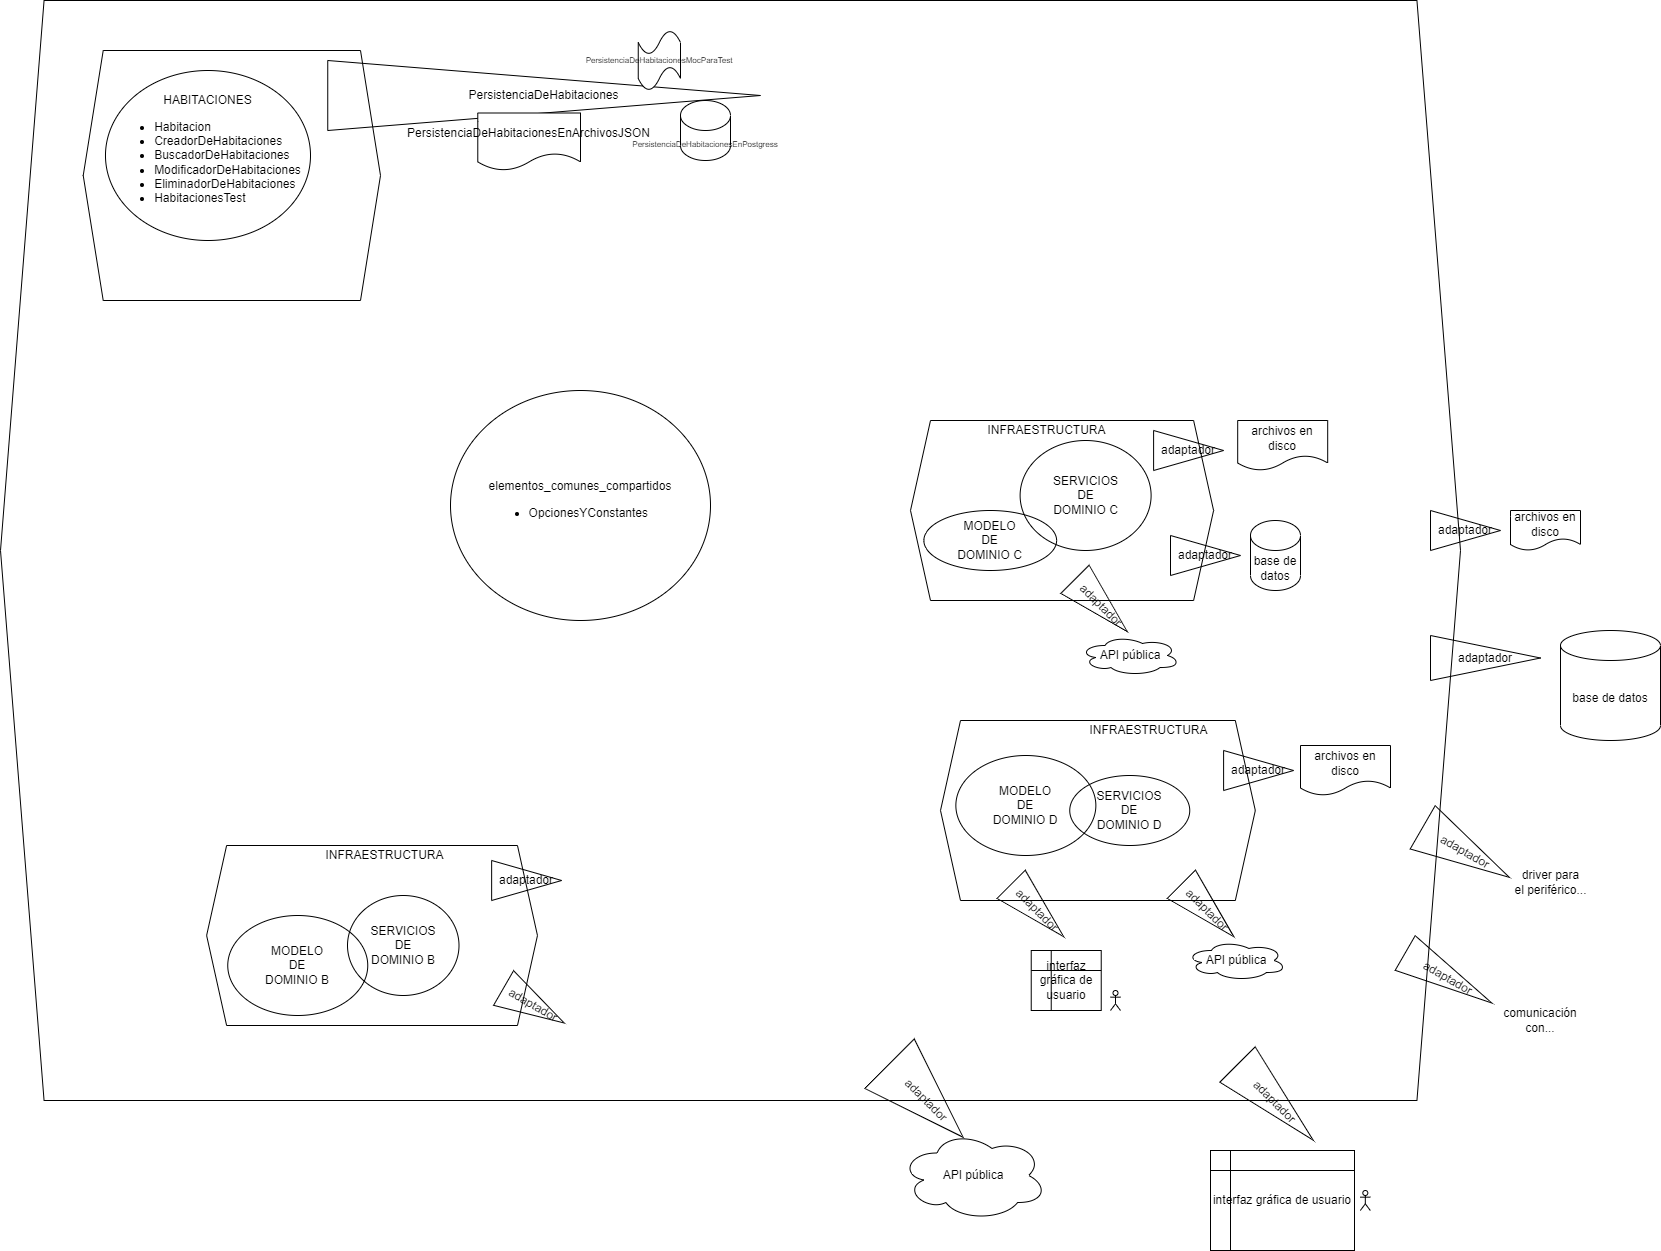

The diagram above was exported from draw.io. Its source (the exported page's mxGraphModel, read from the mxfile embedded in the PNG):
<mxGraphModel dx="1929" dy="1996" grid="1" gridSize="10" guides="1" tooltips="1" connect="1" arrows="1" fold="1" page="1" pageScale="1" pageWidth="827" pageHeight="1169" math="0" shadow="0">
  <root>
    <mxCell id="0" />
    <mxCell id="1" parent="0" />
    <mxCell id="zOpKQJy59Za6-RHagnoH-43" value="" style="shape=hexagon;perimeter=hexagonPerimeter2;whiteSpace=wrap;html=1;fixedSize=1;fillColor=none;size=43.559999999999945;" parent="1" vertex="1">
      <mxGeometry x="-170" y="-90" width="1460" height="1100" as="geometry" />
    </mxCell>
    <mxCell id="zOpKQJy59Za6-RHagnoH-1" value="" style="shape=hexagon;perimeter=hexagonPerimeter2;whiteSpace=wrap;html=1;fixedSize=1;fillColor=none;" parent="1" vertex="1">
      <mxGeometry x="-87.28" y="-40" width="297.28" height="250" as="geometry" />
    </mxCell>
    <mxCell id="zOpKQJy59Za6-RHagnoH-12" value="" style="shape=hexagon;perimeter=hexagonPerimeter2;whiteSpace=wrap;html=1;fixedSize=1;fillColor=none;" parent="1" vertex="1">
      <mxGeometry x="36.110000000000014" y="755" width="330.86" height="180" as="geometry" />
    </mxCell>
    <mxCell id="zOpKQJy59Za6-RHagnoH-3" value="" style="shape=hexagon;perimeter=hexagonPerimeter2;whiteSpace=wrap;html=1;fixedSize=1;fillColor=none;" parent="1" vertex="1">
      <mxGeometry x="740" y="330" width="303.1" height="180" as="geometry" />
    </mxCell>
    <mxCell id="9BcdYIsxv-biDYo2QqQj-2" value="SERVICIOS&lt;br&gt;DE&lt;br&gt;DOMINIO D" style="ellipse;whiteSpace=wrap;html=1;fillColor=none;" parent="1" vertex="1">
      <mxGeometry x="899.2500000000001" y="685" width="120" height="70" as="geometry" />
    </mxCell>
    <mxCell id="9BcdYIsxv-biDYo2QqQj-7" value="adaptador" style="triangle;whiteSpace=wrap;html=1;fillColor=none;" parent="1" vertex="1">
      <mxGeometry x="1260" y="545" width="110" height="45" as="geometry" />
    </mxCell>
    <mxCell id="9BcdYIsxv-biDYo2QqQj-8" value="base de datos" style="shape=cylinder3;whiteSpace=wrap;html=1;boundedLbl=1;backgroundOutline=1;size=15;fillColor=none;" parent="1" vertex="1">
      <mxGeometry x="1390" y="540" width="100" height="110" as="geometry" />
    </mxCell>
    <mxCell id="9BcdYIsxv-biDYo2QqQj-15" value="interfaz gráfica de usuario" style="shape=internalStorage;whiteSpace=wrap;html=1;backgroundOutline=1;fillColor=none;" parent="1" vertex="1">
      <mxGeometry x="1040" y="1060" width="144" height="100" as="geometry" />
    </mxCell>
    <mxCell id="9BcdYIsxv-biDYo2QqQj-16" value="&amp;nbsp;" style="shape=umlActor;verticalLabelPosition=bottom;verticalAlign=top;html=1;outlineConnect=0;fillColor=none;" parent="1" vertex="1">
      <mxGeometry x="1189.82" y="1100" width="10" height="20" as="geometry" />
    </mxCell>
    <mxCell id="9BcdYIsxv-biDYo2QqQj-18" value="adaptador" style="triangle;whiteSpace=wrap;html=1;fillColor=none;rotation=45;" parent="1" vertex="1">
      <mxGeometry x="703.79" y="975" width="104.14" height="70" as="geometry" />
    </mxCell>
    <mxCell id="9BcdYIsxv-biDYo2QqQj-19" value="API pública" style="ellipse;shape=cloud;whiteSpace=wrap;html=1;fillColor=none;" parent="1" vertex="1">
      <mxGeometry x="730" y="1040" width="146.42" height="90" as="geometry" />
    </mxCell>
    <mxCell id="9BcdYIsxv-biDYo2QqQj-20" value="adaptador" style="triangle;whiteSpace=wrap;html=1;fillColor=none;" parent="1" vertex="1">
      <mxGeometry x="1260" y="420" width="70" height="40" as="geometry" />
    </mxCell>
    <mxCell id="9BcdYIsxv-biDYo2QqQj-29" value="adaptador" style="triangle;whiteSpace=wrap;html=1;fillColor=none;rotation=30;" parent="1" vertex="1">
      <mxGeometry x="1227.99" y="867.5" width="100" height="40" as="geometry" />
    </mxCell>
    <mxCell id="9BcdYIsxv-biDYo2QqQj-30" value="comunicación con..." style="text;html=1;strokeColor=none;fillColor=none;align=center;verticalAlign=middle;whiteSpace=wrap;rounded=0;" parent="1" vertex="1">
      <mxGeometry x="1350" y="920" width="40" height="20" as="geometry" />
    </mxCell>
    <mxCell id="cleJ1Xr446QzX0gQGCqs-1" value="MODELO&lt;br&gt;DE&lt;br&gt;DOMINIO C" style="ellipse;whiteSpace=wrap;html=1;fillColor=none;" parent="1" vertex="1">
      <mxGeometry x="753.36" y="420" width="132.75" height="60" as="geometry" />
    </mxCell>
    <mxCell id="cleJ1Xr446QzX0gQGCqs-2" value="SERVICIOS&lt;br&gt;DE&lt;br&gt;DOMINIO C" style="ellipse;whiteSpace=wrap;html=1;fillColor=none;" parent="1" vertex="1">
      <mxGeometry x="849.61" y="350" width="131" height="110" as="geometry" />
    </mxCell>
    <mxCell id="cleJ1Xr446QzX0gQGCqs-3" value="HABITACIONES&lt;br&gt;&lt;ul&gt;&lt;li style=&quot;text-align: left&quot;&gt;Habitacion&lt;/li&gt;&lt;li style=&quot;text-align: left&quot;&gt;CreadorDeHabitaciones&lt;/li&gt;&lt;li style=&quot;text-align: left&quot;&gt;BuscadorDeHabitaciones&lt;/li&gt;&lt;li style=&quot;text-align: left&quot;&gt;ModificadorDeHabitaciones&lt;/li&gt;&lt;li style=&quot;text-align: left&quot;&gt;EliminadorDeHabitaciones&lt;/li&gt;&lt;li style=&quot;text-align: left&quot;&gt;HabitacionesTest&lt;/li&gt;&lt;/ul&gt;" style="ellipse;whiteSpace=wrap;html=1;fillColor=none;align=center;" parent="1" vertex="1">
      <mxGeometry x="-65.03" y="-20" width="205.03" height="170" as="geometry" />
    </mxCell>
    <mxCell id="cleJ1Xr446QzX0gQGCqs-5" value="MODELO&lt;br&gt;DE&lt;br&gt;DOMINIO B" style="ellipse;whiteSpace=wrap;html=1;fillColor=none;" parent="1" vertex="1">
      <mxGeometry x="57.25" y="825" width="140" height="100" as="geometry" />
    </mxCell>
    <mxCell id="cleJ1Xr446QzX0gQGCqs-6" value="SERVICIOS&lt;br&gt;DE&lt;br&gt;DOMINIO B" style="ellipse;whiteSpace=wrap;html=1;fillColor=none;" parent="1" vertex="1">
      <mxGeometry x="177" y="805" width="111.5" height="100" as="geometry" />
    </mxCell>
    <mxCell id="cleJ1Xr446QzX0gQGCqs-8" value="&lt;div style=&quot;font-size: 12px&quot;&gt;&lt;span style=&quot;font-size: 12px&quot;&gt;elementos_comunes_compartidos&lt;/span&gt;&lt;/div&gt;&lt;ul style=&quot;font-size: 12px&quot;&gt;&lt;li style=&quot;text-align: left ; font-size: 12px&quot;&gt;OpcionesYConstantes&lt;/li&gt;&lt;/ul&gt;" style="ellipse;whiteSpace=wrap;html=1;fillColor=none;fontSize=12;align=center;" parent="1" vertex="1">
      <mxGeometry x="280" y="300" width="260" height="230" as="geometry" />
    </mxCell>
    <mxCell id="cleJ1Xr446QzX0gQGCqs-16" value="adaptador" style="triangle;whiteSpace=wrap;html=1;fillColor=none;rotation=30;" parent="1" vertex="1">
      <mxGeometry x="1245.49" y="736.83" width="100" height="50" as="geometry" />
    </mxCell>
    <mxCell id="cleJ1Xr446QzX0gQGCqs-17" value="driver para&lt;br&gt;el periférico..." style="text;html=1;strokeColor=none;fillColor=none;align=center;verticalAlign=middle;whiteSpace=wrap;rounded=0;" parent="1" vertex="1">
      <mxGeometry x="1340" y="786.83" width="81" height="10" as="geometry" />
    </mxCell>
    <mxCell id="zOpKQJy59Za6-RHagnoH-4" value="INFRAESTRUCTURA" style="text;html=1;strokeColor=none;fillColor=none;align=center;verticalAlign=middle;whiteSpace=wrap;rounded=0;" parent="1" vertex="1">
      <mxGeometry x="776.42" y="330" width="200.86" height="20" as="geometry" />
    </mxCell>
    <mxCell id="zOpKQJy59Za6-RHagnoH-6" value="INFRAESTRUCTURA" style="text;html=1;strokeColor=none;fillColor=none;align=center;verticalAlign=middle;whiteSpace=wrap;rounded=0;" parent="1" vertex="1">
      <mxGeometry x="113.61" y="755" width="200.86" height="20" as="geometry" />
    </mxCell>
    <mxCell id="zOpKQJy59Za6-RHagnoH-10" value="MODELO&lt;br&gt;DE&lt;br&gt;DOMINIO D" style="ellipse;whiteSpace=wrap;html=1;fillColor=none;" parent="1" vertex="1">
      <mxGeometry x="785.36" y="665" width="140" height="100" as="geometry" />
    </mxCell>
    <mxCell id="zOpKQJy59Za6-RHagnoH-13" value="" style="shape=hexagon;perimeter=hexagonPerimeter2;whiteSpace=wrap;html=1;fixedSize=1;fillColor=none;" parent="1" vertex="1">
      <mxGeometry x="770" y="630" width="314.82" height="180" as="geometry" />
    </mxCell>
    <mxCell id="zOpKQJy59Za6-RHagnoH-14" value="INFRAESTRUCTURA" style="text;html=1;strokeColor=none;fillColor=none;align=center;verticalAlign=middle;whiteSpace=wrap;rounded=0;" parent="1" vertex="1">
      <mxGeometry x="878.28" y="630" width="200.86" height="20" as="geometry" />
    </mxCell>
    <mxCell id="zOpKQJy59Za6-RHagnoH-15" value="adaptador" style="triangle;whiteSpace=wrap;html=1;fillColor=none;" parent="1" vertex="1">
      <mxGeometry x="983.1" y="340" width="70" height="40" as="geometry" />
    </mxCell>
    <mxCell id="zOpKQJy59Za6-RHagnoH-17" value="PersistenciaDeHabitaciones" style="triangle;whiteSpace=wrap;html=1;fillColor=none;" parent="1" vertex="1">
      <mxGeometry x="157.25" y="-30" width="432.75" height="70" as="geometry" />
    </mxCell>
    <mxCell id="zOpKQJy59Za6-RHagnoH-20" value="adaptador" style="triangle;whiteSpace=wrap;html=1;fillColor=none;" parent="1" vertex="1">
      <mxGeometry x="1000" y="445" width="70" height="40" as="geometry" />
    </mxCell>
    <mxCell id="zOpKQJy59Za6-RHagnoH-21" value="base de datos" style="shape=cylinder3;whiteSpace=wrap;html=1;boundedLbl=1;backgroundOutline=1;size=15;fillColor=none;" parent="1" vertex="1">
      <mxGeometry x="1080" y="430" width="50" height="70" as="geometry" />
    </mxCell>
    <mxCell id="zOpKQJy59Za6-RHagnoH-22" value="adaptador" style="triangle;whiteSpace=wrap;html=1;fillColor=none;rotation=45;" parent="1" vertex="1">
      <mxGeometry x="1051.3" y="986.85" width="107.19" height="50" as="geometry" />
    </mxCell>
    <mxCell id="zOpKQJy59Za6-RHagnoH-26" value="adaptador" style="triangle;whiteSpace=wrap;html=1;fillColor=none;" parent="1" vertex="1">
      <mxGeometry x="321.14" y="770" width="70" height="40" as="geometry" />
    </mxCell>
    <mxCell id="zOpKQJy59Za6-RHagnoH-28" value="adaptador" style="triangle;whiteSpace=wrap;html=1;fillColor=none;rotation=45;" parent="1" vertex="1">
      <mxGeometry x="893.6" y="495" width="74.14" height="40" as="geometry" />
    </mxCell>
    <mxCell id="zOpKQJy59Za6-RHagnoH-29" value="API pública" style="ellipse;shape=cloud;whiteSpace=wrap;html=1;fillColor=none;" parent="1" vertex="1">
      <mxGeometry x="909.5" y="545" width="100" height="40" as="geometry" />
    </mxCell>
    <mxCell id="zOpKQJy59Za6-RHagnoH-32" value="interfaz gráfica de usuario" style="shape=internalStorage;whiteSpace=wrap;html=1;backgroundOutline=1;fillColor=none;" parent="1" vertex="1">
      <mxGeometry x="860.73" y="860" width="70" height="60" as="geometry" />
    </mxCell>
    <mxCell id="zOpKQJy59Za6-RHagnoH-33" value="&amp;nbsp;" style="shape=umlActor;verticalLabelPosition=bottom;verticalAlign=top;html=1;outlineConnect=0;fillColor=none;" parent="1" vertex="1">
      <mxGeometry x="940" y="900" width="10" height="20" as="geometry" />
    </mxCell>
    <mxCell id="zOpKQJy59Za6-RHagnoH-34" value="adaptador" style="triangle;whiteSpace=wrap;html=1;fillColor=none;rotation=45;" parent="1" vertex="1">
      <mxGeometry x="829.78" y="800" width="74.14" height="40" as="geometry" />
    </mxCell>
    <mxCell id="zOpKQJy59Za6-RHagnoH-35" value="adaptador" style="triangle;whiteSpace=wrap;html=1;fillColor=none;rotation=45;" parent="1" vertex="1">
      <mxGeometry x="1000" y="800" width="74.14" height="40" as="geometry" />
    </mxCell>
    <mxCell id="zOpKQJy59Za6-RHagnoH-36" value="API pública" style="ellipse;shape=cloud;whiteSpace=wrap;html=1;fillColor=none;" parent="1" vertex="1">
      <mxGeometry x="1015.9000000000001" y="850" width="100" height="40" as="geometry" />
    </mxCell>
    <mxCell id="zOpKQJy59Za6-RHagnoH-37" value="adaptador" style="triangle;whiteSpace=wrap;html=1;fillColor=none;" parent="1" vertex="1">
      <mxGeometry x="1053.1" y="660" width="70" height="40" as="geometry" />
    </mxCell>
    <mxCell id="zOpKQJy59Za6-RHagnoH-41" value="adaptador" style="triangle;whiteSpace=wrap;html=1;fillColor=none;rotation=30;" parent="1" vertex="1">
      <mxGeometry x="328.39" y="895" width="70" height="40" as="geometry" />
    </mxCell>
    <mxCell id="FYol5Dj7dogtdcJNCWv0-2" value="&lt;font style=&quot;font-size: 8px&quot;&gt;PersistenciaDeHabitacionesEnPostgress&lt;/font&gt;" style="shape=cylinder3;whiteSpace=wrap;html=1;boundedLbl=1;backgroundOutline=1;size=15;fillColor=none;" parent="1" vertex="1">
      <mxGeometry x="510" y="10" width="50" height="60" as="geometry" />
    </mxCell>
    <mxCell id="FYol5Dj7dogtdcJNCWv0-3" value="&lt;span&gt;PersistenciaDeHabitacionesEnArchivosJSON&lt;/span&gt;" style="shape=document;whiteSpace=wrap;html=1;boundedLbl=1;" parent="1" vertex="1">
      <mxGeometry x="307.28" y="22.5" width="102.72" height="57.5" as="geometry" />
    </mxCell>
    <mxCell id="FYol5Dj7dogtdcJNCWv0-4" value="&lt;span style=&quot;font-size: 8px;&quot;&gt;PersistenciaDeHabitacionesMocParaTest&lt;/span&gt;" style="shape=tape;whiteSpace=wrap;html=1;fontSize=8;" parent="1" vertex="1">
      <mxGeometry x="467.75" y="-60" width="42.25" height="60" as="geometry" />
    </mxCell>
    <mxCell id="FYol5Dj7dogtdcJNCWv0-5" value="&lt;span&gt;archivos en disco&lt;/span&gt;" style="shape=document;whiteSpace=wrap;html=1;boundedLbl=1;fontSize=12;" parent="1" vertex="1">
      <mxGeometry x="1067.19" y="330" width="90" height="50" as="geometry" />
    </mxCell>
    <mxCell id="FYol5Dj7dogtdcJNCWv0-6" value="&lt;span&gt;archivos en disco&lt;/span&gt;" style="shape=document;whiteSpace=wrap;html=1;boundedLbl=1;fontSize=12;" parent="1" vertex="1">
      <mxGeometry x="1340" y="420" width="70" height="40" as="geometry" />
    </mxCell>
    <mxCell id="FYol5Dj7dogtdcJNCWv0-7" value="&lt;span&gt;archivos en disco&lt;/span&gt;" style="shape=document;whiteSpace=wrap;html=1;boundedLbl=1;fontSize=12;" parent="1" vertex="1">
      <mxGeometry x="1130" y="655" width="90" height="50" as="geometry" />
    </mxCell>
  </root>
</mxGraphModel>